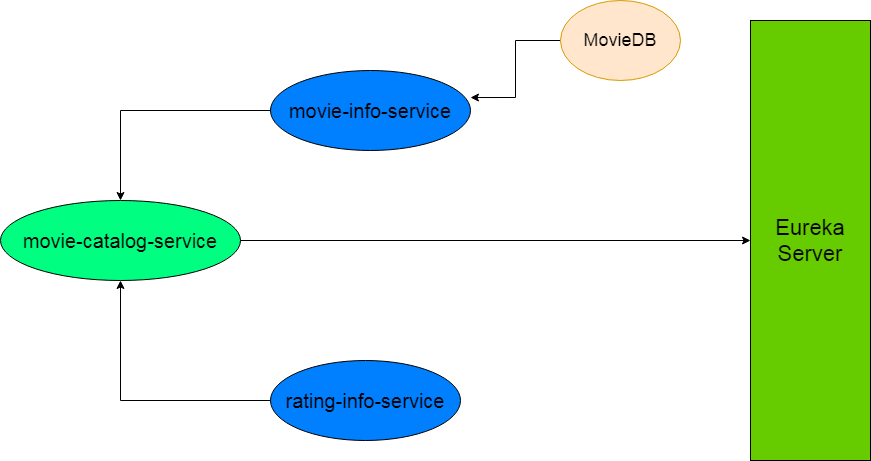

The diagram above was exported from draw.io. Its source (the exported page's mxGraphModel, read from the mxfile embedded in the PNG):
<mxGraphModel dx="1778" dy="482" grid="1" gridSize="10" guides="1" tooltips="1" connect="1" arrows="1" fold="1" page="1" pageScale="1" pageWidth="850" pageHeight="1100" math="0" shadow="0">
  <root>
    <mxCell id="0" />
    <mxCell id="1" parent="0" />
    <object label="Eureka Server" id="bet4U6G_mKzk-kvcu47A-4">
      <mxCell style="rounded=0;whiteSpace=wrap;html=1;fillColor=#66CC00;horizontal=1;verticalAlign=middle;align=center;textDirection=ltr;labelPosition=center;verticalLabelPosition=middle;fontSize=22;" parent="1" vertex="1">
        <mxGeometry x="350" y="20" width="120" height="440" as="geometry" />
      </mxCell>
    </object>
    <mxCell id="Fsft946PjNFpAJvBevXH-10" style="edgeStyle=orthogonalEdgeStyle;rounded=0;orthogonalLoop=1;jettySize=auto;html=1;exitX=0;exitY=0.5;exitDx=0;exitDy=0;entryX=0.5;entryY=1;entryDx=0;entryDy=0;fontSize=18;" edge="1" parent="1" source="bet4U6G_mKzk-kvcu47A-5" target="bet4U6G_mKzk-kvcu47A-6">
      <mxGeometry relative="1" as="geometry" />
    </mxCell>
    <mxCell id="bet4U6G_mKzk-kvcu47A-5" value="rating-info-service" style="ellipse;whiteSpace=wrap;html=1;fillColor=#007FFF;fontSize=20;" parent="1" vertex="1">
      <mxGeometry x="-130" y="360" width="190" height="80" as="geometry" />
    </mxCell>
    <mxCell id="bet4U6G_mKzk-kvcu47A-6" value="movie-catalog-service" style="ellipse;whiteSpace=wrap;html=1;fillColor=#00FF80;fontSize=20;" parent="1" vertex="1">
      <mxGeometry x="-400" y="200" width="240" height="80" as="geometry" />
    </mxCell>
    <mxCell id="bet4U6G_mKzk-kvcu47A-9" value="" style="endArrow=classic;html=1;exitX=1;exitY=0.5;exitDx=0;exitDy=0;entryX=0;entryY=0.5;entryDx=0;entryDy=0;" parent="1" source="bet4U6G_mKzk-kvcu47A-6" target="bet4U6G_mKzk-kvcu47A-4" edge="1">
      <mxGeometry width="50" height="50" relative="1" as="geometry">
        <mxPoint x="500" y="200" as="sourcePoint" />
        <mxPoint x="680" y="220" as="targetPoint" />
      </mxGeometry>
    </mxCell>
    <mxCell id="Fsft946PjNFpAJvBevXH-7" style="edgeStyle=orthogonalEdgeStyle;rounded=0;orthogonalLoop=1;jettySize=auto;html=1;exitX=0;exitY=1;exitDx=0;exitDy=0;fontSize=18;" edge="1" parent="1" source="bet4U6G_mKzk-kvcu47A-1" target="bet4U6G_mKzk-kvcu47A-6">
      <mxGeometry relative="1" as="geometry">
        <Array as="points">
          <mxPoint x="-101" y="110" />
          <mxPoint x="-280" y="110" />
        </Array>
      </mxGeometry>
    </mxCell>
    <mxCell id="bet4U6G_mKzk-kvcu47A-1" value="movie-info-service" style="ellipse;whiteSpace=wrap;html=1;fillColor=#007FFF;fontSize=20;" parent="1" vertex="1">
      <mxGeometry x="-130" y="70" width="200" height="80" as="geometry" />
    </mxCell>
    <mxCell id="Fsft946PjNFpAJvBevXH-5" style="edgeStyle=orthogonalEdgeStyle;rounded=0;orthogonalLoop=1;jettySize=auto;html=1;exitX=0;exitY=0.5;exitDx=0;exitDy=0;entryX=1;entryY=0.338;entryDx=0;entryDy=0;entryPerimeter=0;" edge="1" parent="1" source="Fsft946PjNFpAJvBevXH-3" target="bet4U6G_mKzk-kvcu47A-1">
      <mxGeometry relative="1" as="geometry" />
    </mxCell>
    <mxCell id="Fsft946PjNFpAJvBevXH-3" value="MovieDB" style="ellipse;whiteSpace=wrap;html=1;fillColor=#ffe6cc;strokeColor=#d79b00;fontSize=18;" vertex="1" parent="1">
      <mxGeometry x="160" width="120" height="80" as="geometry" />
    </mxCell>
  </root>
</mxGraphModel>